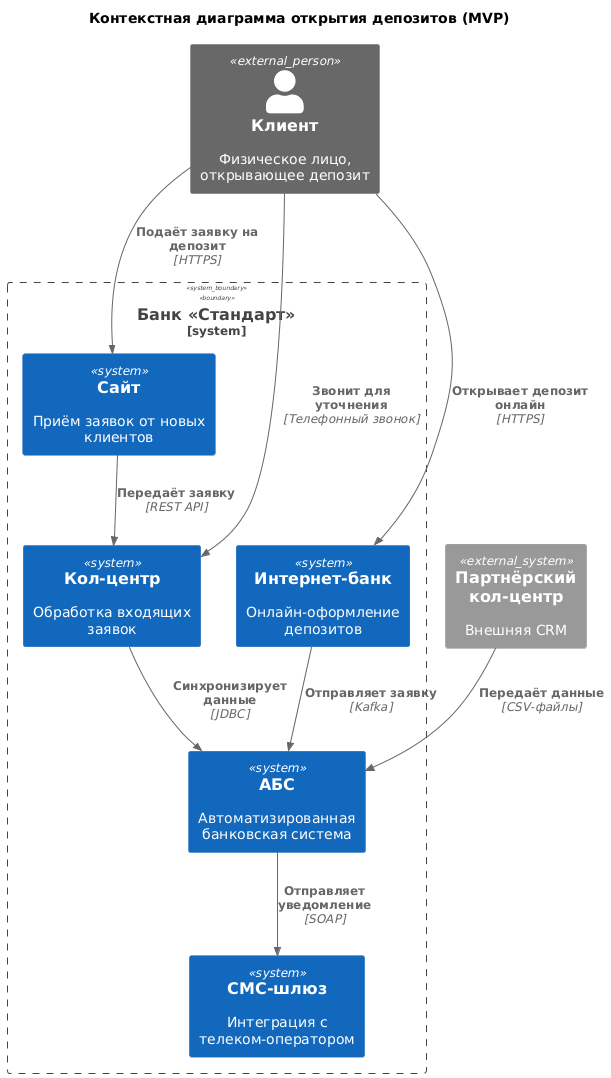

The diagram above was rendered by PlantUML. Its source (embedded in the PNG):
@startuml
!include <C4/C4_Context>

title Контекстная диаграмма открытия депозитов (MVP)

Person_Ext(клиент, "Клиент", "Физическое лицо, открывающее депозит")

System_Boundary(банк, "Банк «Стандарт»") {
  System(сайт, "Сайт", "Приём заявок от новых клиентов")
  System(интернет_банк, "Интернет-банк", "Онлайн-оформление депозитов")
  System(кол_центр, "Кол-центр", "Обработка входящих заявок")
  System(абс, "АБС", "Автоматизированная банковская система")
  System(смс_шлюз, "СМС-шлюз", "Интеграция с телеком-оператором")
}

System_Ext(партнёрский_кол_центр, "Партнёрский кол-центр", "Внешняя CRM")

Rel(клиент, сайт, "Подаёт заявку на депозит", "HTTPS")
Rel(клиент, интернет_банк, "Открывает депозит онлайн", "HTTPS")
Rel(клиент, кол_центр, "Звонит для уточнения", "Телефонный звонок")

Rel(сайт, кол_центр, "Передаёт заявку", "REST API")
Rel(интернет_банк, абс, "Отправляет заявку", "Kafka")
Rel(кол_центр, абс, "Синхронизирует данные", "JDBC")
Rel(абс, смс_шлюз, "Отправляет уведомление", "SOAP")

Rel(партнёрский_кол_центр, абс, "Передаёт данные", "CSV-файлы")
@enduml